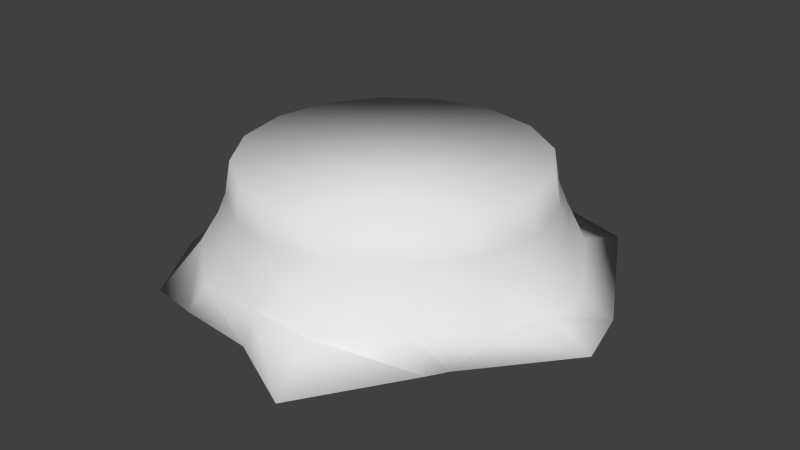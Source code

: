 # Source: treestump.blend  (saved by Blender 2.65.0; exported with 4.5.12 LTS)
import bpy
from mathutils import Matrix  # noqa: F401  (used for matrix-valued properties, if any)

bpy.ops.wm.read_factory_settings(use_empty=True)
scene = bpy.context.scene
scene.name = 'Scene'

# ---- collections
col_collection_1 = bpy.data.collections.new('Collection 1'); scene.collection.children.link(col_collection_1)

# ---- materials (node trees are filled in below, after node groups)
mat_material_001 = bpy.data.materials.new('Material.001')
mat_material_001.alpha_threshold = 0.0
mat_material_001.use_transparent_shadow = False
mat_material_001.roughness = 0.5
mat_material_001.specular_intensity = 0.0
mat_material_001.line_color = (0.0, 0.0, 0.0, 1.0)

# ---- material node trees

# ---- world
world_world = bpy.data.worlds.new('World'); scene.world = world_world
world_world.color = (0.05088, 0.05088, 0.05088)
world_world.use_sun_shadow = False
world_world.sun_shadow_jitter_overblur = 0.0
world_world.cycles.sampling_method = 'MANUAL'
world_world.cycles.sample_map_resolution = 256

# ---- meshes
me_circle_001 = bpy.data.meshes.new('Circle.001')
me_circle_001.from_pydata([(0.0, -6.398e-07, -1.0), (-0.3827, -5.911e-07, -0.9239), (-0.7071, -4.524e-07, -0.7071), (-0.9239, -2.448e-07, -0.3827), (-1.0, 2.796e-14, 4.371e-08), (-0.9239, 2.448e-07, 0.3827), (-0.7071, 4.524e-07, 0.7071), (-0.3827, 5.911e-07, 0.9239), (-1.51e-07, 6.398e-07, 1.0), (0.3827, 5.911e-07, 0.9239), (0.7071, 4.524e-07, 0.7071), (0.9239, 2.448e-07, 0.3827), (1.0, -7.629e-15, -1.192e-08), (0.9239, -2.448e-07, -0.3827), (0.7071, -4.524e-07, -0.7071), (0.3827, -5.911e-07, -0.9239), (1.448e-09, -0.2153, -1.039), (-0.3976, -0.2153, -0.9598), (-0.7346, -0.2153, -0.7346), (-0.9598, -0.2153, -0.3976), (-1.039, -0.2153, 1.836e-07), (-0.9598, -0.2153, 0.3976), (-0.7346, -0.2153, 0.7346), (-0.3976, -0.2153, 0.9598), (-1.554e-07, -0.2153, 1.039), (0.3976, -0.2153, 0.9598), (0.7346, -0.2153, 0.7346), (0.9598, -0.2153, 0.3976), (1.039, -0.2153, 1.258e-07), (0.9598, -0.2153, -0.3976), (0.7346, -0.2153, -0.7346), (0.3976, -0.2153, -0.9598), (7.463e-09, -0.3705, -1.104), (-0.4224, -0.3705, -1.02), (-0.7804, -0.3705, -0.7804), (-1.02, -0.3705, -0.4224), (-1.104, -0.3705, 2.867e-07), (-1.02, -0.3705, 0.4224), (-0.7804, -0.3705, 0.7804), (-0.4224, -0.3705, 1.02), (-1.592e-07, -0.3705, 1.104), (0.4224, -0.3705, 1.02), (0.7804, -0.3705, 0.7804), (1.02, -0.3705, 0.4224), (1.104, -0.3705, 2.253e-07), (1.02, -0.3705, -0.4224), (0.7804, -0.3705, -0.7804), (0.4224, -0.3705, -1.02), (0.003145, -0.5358, -1.205), (-0.4642, -0.5358, -1.121), (-0.8578, -0.5358, -0.8578), (-1.121, -0.5358, -0.4642), (-1.213, -0.5358, 3.988e-07), (-1.102, -0.6904, 0.6201), (-0.8578, -0.5358, 0.8578), (-0.5295, -0.6206, 1.121), (-1.665e-07, -0.5358, 1.213), (0.3503, -0.6052, 1.167), (0.8578, -0.5358, 0.8578), (1.156, -0.5809, 0.4809), (1.241, -0.633, 0.05868), (1.262, -0.5806, -0.1702), (0.9038, -0.6106, -0.8251), (0.4642, -0.5358, -1.121), (-0.001688, -0.7384, -1.187), (-0.7807, -0.731, -1.338), (-0.922, -0.731, -0.8566), (-1.315, -0.731, -0.5231), (-1.218, -0.6766, 4.979e-07), (-1.258, -0.7851, 0.6143), (-0.945, -0.7999, 1.143), (-0.5231, -0.731, 1.269), (-1.786e-07, -0.731, 1.316), (0.5231, -0.731, 1.576), (0.9775, -0.7196, 0.9039), (1.015, -0.76, 0.738), (1.581, -0.6918, 0.207), (1.488, -0.6823, -0.1865), (0.9569, -0.7203, -1.171), (0.3602, -0.731, -1.371)], [], [(15, 31, 16, 0), (9, 25, 26, 10), (3, 19, 20, 4), (10, 26, 27, 11), (4, 20, 21, 5), (11, 27, 28, 12), (5, 21, 22, 6), (12, 28, 29, 13), (6, 22, 23, 7), (0, 16, 17, 1), (13, 29, 30, 14), (7, 23, 24, 8), (1, 17, 18, 2), (14, 30, 31, 15), (8, 24, 25, 9), (2, 18, 19, 3), (21, 37, 38, 22), (28, 44, 45, 29), (22, 38, 39, 23), (16, 32, 33, 17), (29, 45, 46, 30), (23, 39, 40, 24), (17, 33, 34, 18), (30, 46, 47, 31), (24, 40, 41, 25), (18, 34, 35, 19), (31, 47, 32, 16), (25, 41, 42, 26), (19, 35, 36, 20), (26, 42, 43, 27), (20, 36, 37, 21), (27, 43, 44, 28), (42, 58, 59, 43), (36, 52, 53, 37), (43, 59, 60, 44), (37, 53, 54, 38), (44, 60, 61, 45), (38, 54, 55, 39), (32, 48, 49, 33), (45, 61, 62, 46), (39, 55, 56, 40), (33, 49, 50, 34), (46, 62, 63, 47), (40, 56, 57, 41), (34, 50, 51, 35), (47, 63, 48, 32), (41, 57, 58, 42), (35, 51, 52, 36), (63, 79, 64, 48), (57, 73, 74, 58), (51, 67, 68, 52), (58, 74, 75, 59), (52, 68, 69, 53), (59, 75, 76, 60), (53, 69, 70, 54), (60, 76, 77, 61), (54, 70, 71, 55), (48, 64, 65, 49), (61, 77, 78, 62), (55, 71, 72, 56), (49, 65, 66, 50), (62, 78, 79, 63), (56, 72, 73, 57), (50, 66, 67, 51), (65, 64, 79, 78, 77, 76, 75, 74, 73, 72, 71, 70, 69, 68, 67, 66), (2, 3, 4, 5, 6, 7, 8, 9, 10, 11, 12, 13, 14, 15, 0, 1)])
me_circle_001.polygons.foreach_set('use_smooth', [True] * 66)
_uv = me_circle_001.uv_layers.new(name='UVMap')
_uv.uv.foreach_set('vector', [0.5474, 0.6591, 0.5144, 0.6101, 0.5812, 0.5404, 0.6313, 0.5758, 0.04452, 0.3459, 0.1105, 0.3534, 0.1242, 0.4552, 0.06194, 0.4754, 0.6564, 0.2235, 0.6, 0.2576, 0.5266, 0.1806, 0.5665, 0.1254, 0.06194, 0.4754, 0.1242, 0.4552, 0.1729, 0.547, 0.1234, 0.5863, 0.5665, 0.1254, 0.5266, 0.1806, 0.4276, 0.1345, 0.4439, 0.06749, 0.1234, 0.5863, 0.1729, 0.547, 0.2464, 0.6136, 0.216, 0.6658, 0.4439, 0.06749, 0.4276, 0.1345, 0.3197, 0.1294, 0.307, 0.06152, 0.216, 0.6658, 0.2464, 0.6136, 0.3372, 0.6435, 0.3276, 0.7019, 0.307, 0.06152, 0.3197, 0.1294, 0.2199, 0.1735, 0.18, 0.117, 0.6313, 0.5758, 0.5812, 0.5404, 0.6262, 0.4516, 0.6858, 0.4682, 0.3276, 0.7019, 0.3372, 0.6435, 0.4297, 0.645, 0.4408, 0.7019, 0.18, 0.117, 0.2199, 0.1735, 0.147, 0.252, 0.088, 0.2171, 0.6858, 0.4682, 0.6262, 0.4516, 0.6335, 0.3534, 0.6966, 0.3452, 0.4408, 0.7019, 0.4297, 0.645, 0.5144, 0.6101, 0.5474, 0.6591, 0.088, 0.2171, 0.147, 0.252, 0.1105, 0.3534, 0.04452, 0.3459, 0.6966, 0.3452, 0.6335, 0.3534, 0.6, 0.2576, 0.6564, 0.2235, 0.4276, 0.1345, 0.4179, 0.1747, 0.3273, 0.1691, 0.3197, 0.1294, 0.2464, 0.6136, 0.2649, 0.5827, 0.3432, 0.6072, 0.3372, 0.6435, 0.3197, 0.1294, 0.3273, 0.1691, 0.2437, 0.207, 0.2199, 0.1735, 0.5812, 0.5404, 0.5493, 0.5189, 0.5903, 0.4416, 0.6262, 0.4516, 0.3372, 0.6435, 0.3432, 0.6072, 0.4232, 0.6109, 0.4297, 0.645, 0.2199, 0.1735, 0.2437, 0.207, 0.1825, 0.2728, 0.147, 0.252, 0.6262, 0.4516, 0.5903, 0.4416, 0.5959, 0.359, 0.6335, 0.3534, 0.4297, 0.645, 0.4232, 0.6109, 0.494, 0.5813, 0.5144, 0.6101, 0.147, 0.252, 0.1825, 0.2728, 0.1488, 0.3584, 0.1105, 0.3534, 0.6335, 0.3534, 0.5959, 0.359, 0.567, 0.2787, 0.6, 0.2576, 0.5144, 0.6101, 0.494, 0.5813, 0.5493, 0.5189, 0.5812, 0.5404, 0.1105, 0.3534, 0.1488, 0.3584, 0.1621, 0.4423, 0.1242, 0.4552, 0.6, 0.2576, 0.567, 0.2787, 0.5031, 0.2145, 0.5266, 0.1806, 0.1242, 0.4552, 0.1621, 0.4423, 0.2037, 0.5234, 0.1729, 0.547, 0.5266, 0.1806, 0.5031, 0.2145, 0.4179, 0.1747, 0.4276, 0.1345, 0.1729, 0.547, 0.2037, 0.5234, 0.2649, 0.5827, 0.2464, 0.6136, 0.1621, 0.4423, 0.1961, 0.4304, 0.2455, 0.496, 0.2037, 0.5234, 0.5031, 0.2145, 0.4816, 0.2468, 0.3767, 0.2316, 0.4179, 0.1747, 0.2037, 0.5234, 0.2455, 0.496, 0.2808, 0.5412, 0.2649, 0.5827, 0.4179, 0.1747, 0.3767, 0.2316, 0.3333, 0.207, 0.3273, 0.1691, 0.2649, 0.5827, 0.2808, 0.5412, 0.3068, 0.5547, 0.3432, 0.6072, 0.3273, 0.1691, 0.3333, 0.207, 0.2811, 0.2458, 0.2437, 0.207, 0.5493, 0.5189, 0.5193, 0.4997, 0.5581, 0.432, 0.5903, 0.4416, 0.3432, 0.6072, 0.3068, 0.5547, 0.4092, 0.5713, 0.4232, 0.6109, 0.2437, 0.207, 0.2811, 0.2458, 0.2141, 0.2946, 0.1825, 0.2728, 0.5903, 0.4416, 0.5581, 0.432, 0.5617, 0.365, 0.5959, 0.359, 0.4232, 0.6109, 0.4092, 0.5713, 0.4752, 0.556, 0.494, 0.5813, 0.1825, 0.2728, 0.2141, 0.2946, 0.1904, 0.3468, 0.1488, 0.3584, 0.5959, 0.359, 0.5617, 0.365, 0.5376, 0.2987, 0.567, 0.2787, 0.494, 0.5813, 0.4752, 0.556, 0.5193, 0.4997, 0.5493, 0.5189, 0.1488, 0.3584, 0.1904, 0.3468, 0.1961, 0.4304, 0.1621, 0.4423, 0.567, 0.2787, 0.5376, 0.2987, 0.4816, 0.2468, 0.5031, 0.2145, 0.4752, 0.556, 0.4685, 0.5228, 0.4895, 0.4789, 0.5193, 0.4997, 0.1904, 0.3468, 0.2232, 0.3626, 0.2256, 0.4229, 0.1961, 0.4304, 0.5376, 0.2987, 0.5094, 0.3164, 0.4697, 0.2658, 0.4816, 0.2468, 0.1961, 0.4304, 0.2256, 0.4229, 0.2448, 0.4482, 0.2455, 0.496, 0.4816, 0.2468, 0.4697, 0.2658, 0.3813, 0.2513, 0.3767, 0.2316, 0.2455, 0.496, 0.2448, 0.4482, 0.2914, 0.513, 0.2808, 0.5412, 0.3767, 0.2316, 0.3813, 0.2513, 0.3277, 0.2519, 0.3333, 0.207, 0.2808, 0.5412, 0.2914, 0.513, 0.3128, 0.529, 0.3068, 0.5547, 0.3333, 0.207, 0.3277, 0.2519, 0.2913, 0.2705, 0.2811, 0.2458, 0.5193, 0.4997, 0.4895, 0.4789, 0.5363, 0.4031, 0.5581, 0.432, 0.3068, 0.5547, 0.3128, 0.529, 0.4302, 0.5396, 0.4092, 0.5713, 0.2811, 0.2458, 0.2913, 0.2705, 0.2453, 0.3152, 0.2141, 0.2946, 0.5581, 0.432, 0.5363, 0.4031, 0.531, 0.3646, 0.5617, 0.365, 0.4092, 0.5713, 0.4302, 0.5396, 0.4685, 0.5228, 0.4752, 0.556, 0.2141, 0.2946, 0.2453, 0.3152, 0.2232, 0.3626, 0.1904, 0.3468, 0.5617, 0.365, 0.531, 0.3646, 0.5094, 0.3164, 0.5376, 0.2987, 0.5363, 0.4031, 0.4895, 0.4789, 0.4685, 0.5228, 0.4302, 0.5396, 0.3128, 0.529, 0.2914, 0.513, 0.2448, 0.4482, 0.2256, 0.4229, 0.2232, 0.3626, 0.2453, 0.3152, 0.2913, 0.2705, 0.3277, 0.2519, 0.3813, 0.2513, 0.4697, 0.2658, 0.5094, 0.3164, 0.531, 0.3646, 0.747, 0.5838, 0.6751, 0.6136, 0.6201, 0.6686, 0.5904, 0.7404, 0.5904, 0.8182, 0.6201, 0.89, 0.6751, 0.945, 0.747, 0.9747, 0.8247, 0.9747, 0.8966, 0.945, 0.9515, 0.89, 0.9813, 0.8182, 0.9813, 0.7404, 0.9515, 0.6686, 0.8966, 0.6136, 0.8247, 0.5838])
me_circle_001.materials.append(mat_material_001)
me_circle_001.materials.append(None)
me_circle_001.use_remesh_preserve_volume = False
me_circle_001.use_remesh_preserve_attributes = False
me_circle_001.use_mirror_vertex_groups = False
me_circle_001.update()

# ---- objects
ob_circle = bpy.data.objects.new('Circle', me_circle_001)

# ---- transforms, parenting, visibility, modifiers, constraints
ob_circle.location = (0.0, -5.18e-08, 0.3855)
ob_circle.rotation_euler = (1.571, 0.0, 0.0)
ob_circle.lineart.crease_threshold = 0.0

# ---- collection membership
col_collection_1.objects.link(ob_circle)

# ---- scene / render settings (as saved in the file)
scene.frame_start = 1; scene.frame_end = 250; scene.frame_set(172)
scene.render.engine = 'BLENDER_EEVEE_NEXT'
scene.render.image_settings.color_mode = 'RGB'
scene.render.image_settings.compression = 90
scene.render.resolution_percentage = 50
scene.render.dither_intensity = 0.0
scene.render.bake_margin = 2
scene.render.bake_bias = 0.0
scene.cycles.use_denoising = False
scene.cycles.samples = 10
scene.cycles.sampling_pattern = 'TABULATED_SOBOL'
scene.cycles.light_sampling_threshold = 0.0
scene.cycles.use_adaptive_sampling = False
scene.cycles.use_light_tree = False
scene.cycles.blur_glossy = 0.0
scene.cycles.volume_bounces = 1
scene.cycles.pixel_filter_type = 'GAUSSIAN'
scene.cycles.sample_clamp_indirect = 0.0
scene.view_settings.view_transform = 'Standard'
bpy.context.view_layer.update()

# ---- added for rendering (the .blend has no active camera and no usable light): camera, sun
cam_auto = bpy.data.cameras.new('AutoCamera')
cam_auto.lens = 50.0
cam_auto.sensor_width = 36.0
cam_auto.clip_end = 1000.0
ob_auto_camera = bpy.data.objects.new('AutoCamera', cam_auto)
scene.collection.objects.link(ob_auto_camera)
ob_auto_camera.location = (4.02677, -4.77536, 3.10083)
ob_auto_camera.rotation_euler = (1.09748, -7.21219e-08, 0.694738)
scene.camera = ob_auto_camera
light_auto_sun = bpy.data.lights.new('AutoSun', 'SUN')
light_auto_sun.energy = 3.0
light_auto_sun.angle = 0.0523599
ob_auto_sun = bpy.data.objects.new('AutoSun', light_auto_sun)
scene.collection.objects.link(ob_auto_sun)
ob_auto_sun.rotation_euler = (0.872665, 0.174533, 0.523599)
bpy.context.view_layer.update()
